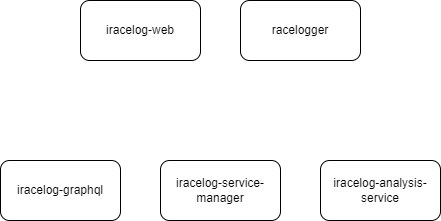

The diagram above was exported from draw.io. Its source (the exported page's mxGraphModel, read from the mxfile embedded in the PNG):
<mxGraphModel dx="324" dy="794" grid="1" gridSize="10" guides="1" tooltips="1" connect="1" arrows="1" fold="1" page="1" pageScale="1" pageWidth="827" pageHeight="1169" math="0" shadow="0">
  <root>
    <mxCell id="0" />
    <mxCell id="1" parent="0" />
    <mxCell id="2" value="iracelog-web" style="rounded=1;whiteSpace=wrap;html=1;" vertex="1" parent="1">
      <mxGeometry x="120" y="360" width="120" height="60" as="geometry" />
    </mxCell>
    <mxCell id="3" value="iracelog-graphql" style="rounded=1;whiteSpace=wrap;html=1;" vertex="1" parent="1">
      <mxGeometry x="40" y="520" width="120" height="60" as="geometry" />
    </mxCell>
    <mxCell id="4" value="iracelog-service-manager" style="rounded=1;whiteSpace=wrap;html=1;" vertex="1" parent="1">
      <mxGeometry x="200" y="520" width="120" height="60" as="geometry" />
    </mxCell>
    <mxCell id="5" value="racelogger" style="rounded=1;whiteSpace=wrap;html=1;" vertex="1" parent="1">
      <mxGeometry x="280" y="360" width="120" height="60" as="geometry" />
    </mxCell>
    <mxCell id="6" value="iracelog-analysis-service" style="rounded=1;whiteSpace=wrap;html=1;" vertex="1" parent="1">
      <mxGeometry x="360" y="520" width="120" height="60" as="geometry" />
    </mxCell>
  </root>
</mxGraphModel>